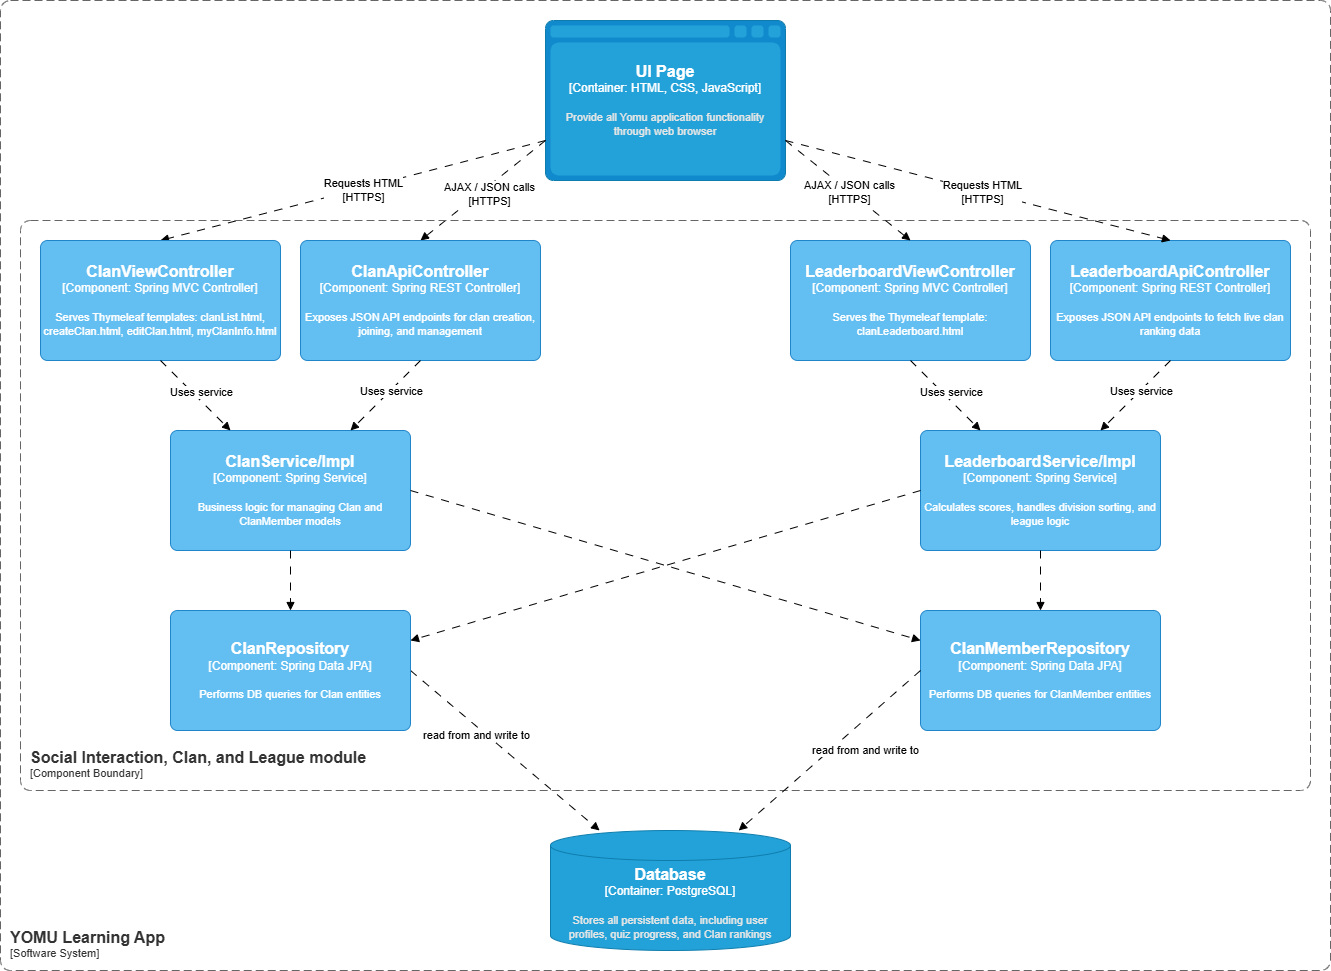

The diagram above was exported from draw.io. Its source (the exported page's mxGraphModel, read from the mxfile embedded in the PNG):
<mxGraphModel dx="3407" dy="1393" grid="1" gridSize="10" guides="1" tooltips="1" connect="1" arrows="1" fold="1" page="0" pageScale="1" pageWidth="827" pageHeight="1169" math="0" shadow="0">
  <root>
    <mxCell id="0" />
    <mxCell id="1" parent="0" />
    <object placeholders="1" c4Name="UI Page" c4Type="Container" c4Technology="HTML, CSS, JavaScript" c4Description="Provide all Yomu application functionality through web browser" label="&lt;font style=&quot;font-size: 16px&quot;&gt;&lt;b&gt;%c4Name%&lt;/b&gt;&lt;/font&gt;&lt;div&gt;[%c4Type%:&amp;nbsp;%c4Technology%]&lt;/div&gt;&lt;br&gt;&lt;div&gt;&lt;font style=&quot;font-size: 11px&quot;&gt;&lt;font color=&quot;#E6E6E6&quot;&gt;%c4Description%&lt;/font&gt;&lt;/font&gt;&lt;/div&gt;" id="2">
      <mxCell parent="1" style="shape=mxgraph.c4.webBrowserContainer2;whiteSpace=wrap;html=1;boundedLbl=1;rounded=0;labelBackgroundColor=none;strokeColor=#118ACD;fillColor=#23A2D9;strokeColor=#118ACD;strokeColor2=#0E7DAD;fontSize=12;fontColor=#ffffff;align=center;metaEdit=1;points=[[0.5,0,0],[1,0.25,0],[1,0.5,0],[1,0.75,0],[0.5,1,0],[0,0.75,0],[0,0.5,0],[0,0.25,0]];resizable=0;" vertex="1">
        <mxGeometry height="160" width="240" x="565" y="430" as="geometry" />
      </mxCell>
    </object>
    <object placeholders="1" c4Name="Database" c4Type="Container" c4Technology="PostgreSQL" c4Description="Stores all persistent data, including user&#10;profiles, quiz progress, and Clan rankings" label="&lt;font style=&quot;font-size: 16px&quot;&gt;&lt;b&gt;%c4Name%&lt;/b&gt;&lt;/font&gt;&lt;div&gt;[%c4Type%:&amp;nbsp;%c4Technology%]&lt;/div&gt;&lt;br&gt;&lt;div&gt;&lt;font style=&quot;font-size: 11px&quot;&gt;&lt;font color=&quot;#E6E6E6&quot;&gt;%c4Description%&lt;/font&gt;&lt;/font&gt;&lt;/div&gt;" id="3">
      <mxCell parent="1" style="shape=cylinder3;size=15;whiteSpace=wrap;html=1;boundedLbl=1;rounded=0;labelBackgroundColor=none;fillColor=#23A2D9;fontSize=12;fontColor=#ffffff;align=center;strokeColor=#0E7DAD;metaEdit=1;points=[[0.5,0,0],[1,0.25,0],[1,0.5,0],[1,0.75,0],[0.5,1,0],[0,0.75,0],[0,0.5,0],[0,0.25,0]];resizable=0;" vertex="1">
        <mxGeometry height="120" width="240" x="570" y="1240" as="geometry" />
      </mxCell>
    </object>
    <mxCell id="4" edge="1" parent="1" source="2" style="rounded=0;orthogonalLoop=1;jettySize=auto;html=1;entryX=0.5;entryY=0;entryDx=0;entryDy=0;entryPerimeter=0;endArrow=block;endFill=1;dashed=1;dashPattern=8 8;exitX=0;exitY=0.75;exitDx=0;exitDy=0;exitPerimeter=0;labelBackgroundColor=none;" target="12">
      <mxGeometry relative="1" as="geometry">
        <mxPoint x="800" y="860" as="sourcePoint" />
        <mxPoint x="280" y="690" as="targetPoint" />
      </mxGeometry>
    </mxCell>
    <mxCell id="5" connectable="0" parent="4" style="edgeLabel;html=1;align=center;verticalAlign=middle;resizable=0;points=[];labelBackgroundColor=default;" value="Requests HTML&lt;br&gt;[HTTPS]" vertex="1">
      <mxGeometry relative="1" x="-0.132" y="3" as="geometry">
        <mxPoint x="-17" y="2" as="offset" />
      </mxGeometry>
    </mxCell>
    <mxCell id="6" edge="1" parent="1" source="19" style="rounded=0;orthogonalLoop=1;jettySize=auto;html=1;endArrow=block;endFill=1;dashed=1;dashPattern=8 8;exitX=1;exitY=0.5;exitDx=0;exitDy=0;exitPerimeter=0;labelBackgroundColor=none;" target="3">
      <mxGeometry relative="1" as="geometry">
        <mxPoint x="300" y="940" as="sourcePoint" />
        <mxPoint x="729" y="1100" as="targetPoint" />
      </mxGeometry>
    </mxCell>
    <mxCell id="7" connectable="0" parent="6" style="edgeLabel;html=1;align=center;verticalAlign=middle;resizable=0;points=[];labelBackgroundColor=default;" value="read from and write to" vertex="1">
      <mxGeometry relative="1" x="-0.132" y="3" as="geometry">
        <mxPoint x="-19" y="-3" as="offset" />
      </mxGeometry>
    </mxCell>
    <object placeholders="1" c4Name="YOMU Learning App" c4Type="SystemScopeBoundary" c4Application="Software System" label="&lt;font style=&quot;font-size: 16px&quot;&gt;&lt;b&gt;&lt;div style=&quot;text-align: left&quot;&gt;%c4Name%&lt;/div&gt;&lt;/b&gt;&lt;/font&gt;&lt;div style=&quot;text-align: left&quot;&gt;[%c4Application%]&lt;/div&gt;" id="8">
      <mxCell parent="1" style="rounded=1;fontSize=11;whiteSpace=wrap;html=1;dashed=1;arcSize=20;fillColor=none;strokeColor=#666666;fontColor=#333333;labelBackgroundColor=none;align=left;verticalAlign=bottom;labelBorderColor=none;spacingTop=0;spacing=10;dashPattern=8 4;metaEdit=1;rotatable=0;perimeter=rectanglePerimeter;noLabel=0;labelPadding=0;allowArrows=0;connectable=0;expand=0;recursiveResize=0;editable=1;pointerEvents=0;absoluteArcSize=1;points=[[0.25,0,0],[0.5,0,0],[0.75,0,0],[1,0.25,0],[1,0.5,0],[1,0.75,0],[0.75,1,0],[0.5,1,0],[0.25,1,0],[0,0.75,0],[0,0.5,0],[0,0.25,0]];" vertex="1">
        <mxGeometry height="970" width="1330" x="20" y="410" as="geometry" />
      </mxCell>
    </object>
    <mxCell id="9" edge="1" parent="1" source="2" style="rounded=0;orthogonalLoop=1;jettySize=auto;html=1;entryX=0.5;entryY=0;entryDx=0;entryDy=0;entryPerimeter=0;endArrow=block;endFill=1;dashed=1;dashPattern=8 8;exitX=0;exitY=0.75;exitDx=0;exitDy=0;exitPerimeter=0;labelBackgroundColor=none;" target="13">
      <mxGeometry relative="1" as="geometry">
        <mxPoint x="480" y="660" as="sourcePoint" />
        <mxPoint x="560" y="690" as="targetPoint" />
      </mxGeometry>
    </mxCell>
    <mxCell id="10" connectable="0" parent="9" style="edgeLabel;html=1;align=center;verticalAlign=middle;resizable=0;points=[];labelBackgroundColor=default;" value="AJAX / JSON calls&lt;br&gt;[HTTPS]" vertex="1">
      <mxGeometry relative="1" x="-0.132" y="3" as="geometry">
        <mxPoint x="-5" y="6" as="offset" />
      </mxGeometry>
    </mxCell>
    <object placeholders="1" c4Name="Social Interaction, Clan, and League module" c4Type="ContainerScopeBoundary" c4Application="Component Boundary" label="&lt;font style=&quot;font-size: 16px&quot;&gt;&lt;b&gt;&lt;div style=&quot;text-align: left&quot;&gt;%c4Name%&lt;/div&gt;&lt;/b&gt;&lt;/font&gt;&lt;div style=&quot;text-align: left&quot;&gt;[%c4Application%]&lt;/div&gt;" id="11">
      <mxCell parent="1" style="rounded=1;fontSize=11;whiteSpace=wrap;html=1;dashed=1;arcSize=20;fillColor=none;strokeColor=#666666;fontColor=#333333;labelBackgroundColor=none;align=left;verticalAlign=bottom;labelBorderColor=none;spacingTop=0;spacing=10;dashPattern=8 4;metaEdit=1;rotatable=0;perimeter=rectanglePerimeter;noLabel=0;labelPadding=0;allowArrows=0;connectable=0;expand=0;recursiveResize=0;editable=1;pointerEvents=0;absoluteArcSize=1;points=[[0.25,0,0],[0.5,0,0],[0.75,0,0],[1,0.25,0],[1,0.5,0],[1,0.75,0],[0.75,1,0],[0.5,1,0],[0.25,1,0],[0,0.75,0],[0,0.5,0],[0,0.25,0]];" vertex="1">
        <mxGeometry height="570" width="1290" x="40" y="630" as="geometry" />
      </mxCell>
    </object>
    <object placeholders="1" c4Name="ClanViewController" c4Type="Component" c4Technology="Spring MVC Controller" c4Description="Serves Thymeleaf templates: clanList.html, createClan.html, editClan.html, myClanInfo.html" label="&lt;font style=&quot;font-size: 16px&quot;&gt;&lt;b&gt;%c4Name%&lt;/b&gt;&lt;/font&gt;&lt;div&gt;[%c4Type%: %c4Technology%]&lt;/div&gt;&lt;br&gt;&lt;div&gt;&lt;font style=&quot;font-size: 11px&quot;&gt;%c4Description%&lt;/font&gt;&lt;/div&gt;" id="12">
      <mxCell parent="1" style="rounded=1;whiteSpace=wrap;html=1;labelBackgroundColor=none;fillColor=#63BEF2;fontColor=#ffffff;align=center;arcSize=6;strokeColor=#2086C9;metaEdit=1;resizable=0;points=[[0.25,0,0],[0.5,0,0],[0.75,0,0],[1,0.25,0],[1,0.5,0],[1,0.75,0],[0.75,1,0],[0.5,1,0],[0.25,1,0],[0,0.75,0],[0,0.5,0],[0,0.25,0]];" vertex="1">
        <mxGeometry height="120" width="240" x="60" y="650" as="geometry" />
      </mxCell>
    </object>
    <object placeholders="1" c4Name="ClanApiController" c4Type="Component" c4Technology="Spring REST Controller" c4Description="Exposes JSON API endpoints for clan creation, joining, and management" label="&lt;font style=&quot;font-size: 16px&quot;&gt;&lt;b&gt;%c4Name%&lt;/b&gt;&lt;/font&gt;&lt;div&gt;[%c4Type%: %c4Technology%]&lt;/div&gt;&lt;br&gt;&lt;div&gt;&lt;font style=&quot;font-size: 11px&quot;&gt;%c4Description%&lt;/font&gt;&lt;/div&gt;" id="13">
      <mxCell parent="1" style="rounded=1;whiteSpace=wrap;html=1;labelBackgroundColor=none;fillColor=#63BEF2;fontColor=#ffffff;align=center;arcSize=6;strokeColor=#2086C9;metaEdit=1;resizable=0;points=[[0.25,0,0],[0.5,0,0],[0.75,0,0],[1,0.25,0],[1,0.5,0],[1,0.75,0],[0.75,1,0],[0.5,1,0],[0.25,1,0],[0,0.75,0],[0,0.5,0],[0,0.25,0]];" vertex="1">
        <mxGeometry height="120" width="240" x="320" y="650" as="geometry" />
      </mxCell>
    </object>
    <object placeholders="1" c4Name="LeaderboardApiController" c4Type="Component" c4Technology="Spring REST Controller" c4Description="Exposes JSON API endpoints to fetch live clan ranking data" label="&lt;font style=&quot;font-size: 16px&quot;&gt;&lt;b&gt;%c4Name%&lt;/b&gt;&lt;/font&gt;&lt;div&gt;[%c4Type%: %c4Technology%]&lt;/div&gt;&lt;br&gt;&lt;div&gt;&lt;font style=&quot;font-size: 11px&quot;&gt;%c4Description%&lt;/font&gt;&lt;/div&gt;" id="14">
      <mxCell parent="1" style="rounded=1;whiteSpace=wrap;html=1;labelBackgroundColor=none;fillColor=#63BEF2;fontColor=#ffffff;align=center;arcSize=6;strokeColor=#2086C9;metaEdit=1;resizable=0;points=[[0.25,0,0],[0.5,0,0],[0.75,0,0],[1,0.25,0],[1,0.5,0],[1,0.75,0],[0.75,1,0],[0.5,1,0],[0.25,1,0],[0,0.75,0],[0,0.5,0],[0,0.25,0]];" vertex="1">
        <mxGeometry height="120" width="240" x="1070" y="650" as="geometry" />
      </mxCell>
    </object>
    <object placeholders="1" c4Name="LeaderboardViewController" c4Type="Component" c4Technology="Spring MVC Controller" c4Description="Serves the Thymeleaf template: clanLeaderboard.html" label="&lt;font style=&quot;font-size: 16px&quot;&gt;&lt;b&gt;%c4Name%&lt;/b&gt;&lt;/font&gt;&lt;div&gt;[%c4Type%: %c4Technology%]&lt;/div&gt;&lt;br&gt;&lt;div&gt;&lt;font style=&quot;font-size: 11px&quot;&gt;%c4Description%&lt;/font&gt;&lt;/div&gt;" id="15">
      <mxCell parent="1" style="rounded=1;whiteSpace=wrap;html=1;labelBackgroundColor=none;fillColor=#63BEF2;fontColor=#ffffff;align=center;arcSize=6;strokeColor=#2086C9;metaEdit=1;resizable=0;points=[[0.25,0,0],[0.5,0,0],[0.75,0,0],[1,0.25,0],[1,0.5,0],[1,0.75,0],[0.75,1,0],[0.5,1,0],[0.25,1,0],[0,0.75,0],[0,0.5,0],[0,0.25,0]];" vertex="1">
        <mxGeometry height="120" width="240" x="810" y="650" as="geometry" />
      </mxCell>
    </object>
    <object placeholders="1" c4Name="LeaderboardService/Impl" c4Type="Component" c4Technology="Spring Service" c4Description="Calculates scores, handles division sorting, and league logic" label="&lt;font style=&quot;font-size: 16px&quot;&gt;&lt;b&gt;%c4Name%&lt;/b&gt;&lt;/font&gt;&lt;div&gt;[%c4Type%: %c4Technology%]&lt;/div&gt;&lt;br&gt;&lt;div&gt;&lt;font style=&quot;font-size: 11px&quot;&gt;%c4Description%&lt;/font&gt;&lt;/div&gt;" id="16">
      <mxCell parent="1" style="rounded=1;whiteSpace=wrap;html=1;labelBackgroundColor=none;fillColor=#63BEF2;fontColor=#ffffff;align=center;arcSize=6;strokeColor=#2086C9;metaEdit=1;resizable=0;points=[[0.25,0,0],[0.5,0,0],[0.75,0,0],[1,0.25,0],[1,0.5,0],[1,0.75,0],[0.75,1,0],[0.5,1,0],[0.25,1,0],[0,0.75,0],[0,0.5,0],[0,0.25,0]];" vertex="1">
        <mxGeometry height="120" width="240" x="940" y="840" as="geometry" />
      </mxCell>
    </object>
    <object placeholders="1" c4Name="ClanService/Impl" c4Type="Component" c4Technology="Spring Service" c4Description="Business logic for managing Clan and ClanMember models" label="&lt;font style=&quot;font-size: 16px&quot;&gt;&lt;b&gt;%c4Name%&lt;/b&gt;&lt;/font&gt;&lt;div&gt;[%c4Type%: %c4Technology%]&lt;/div&gt;&lt;br&gt;&lt;div&gt;&lt;font style=&quot;font-size: 11px&quot;&gt;%c4Description%&lt;/font&gt;&lt;/div&gt;" id="17">
      <mxCell parent="1" style="rounded=1;whiteSpace=wrap;html=1;labelBackgroundColor=none;fillColor=#63BEF2;fontColor=#ffffff;align=center;arcSize=6;strokeColor=#2086C9;metaEdit=1;resizable=0;points=[[0.25,0,0],[0.5,0,0],[0.75,0,0],[1,0.25,0],[1,0.5,0],[1,0.75,0],[0.75,1,0],[0.5,1,0],[0.25,1,0],[0,0.75,0],[0,0.5,0],[0,0.25,0]];" vertex="1">
        <mxGeometry height="120" width="240" x="190" y="840" as="geometry" />
      </mxCell>
    </object>
    <object placeholders="1" c4Name="ClanMemberRepository" c4Type="Component" c4Technology="Spring Data JPA" c4Description="Performs DB queries for ClanMember entities" label="&lt;font style=&quot;font-size: 16px&quot;&gt;&lt;b&gt;%c4Name%&lt;/b&gt;&lt;/font&gt;&lt;div&gt;[%c4Type%: %c4Technology%]&lt;/div&gt;&lt;br&gt;&lt;div&gt;&lt;font style=&quot;font-size: 11px&quot;&gt;%c4Description%&lt;/font&gt;&lt;/div&gt;" id="18">
      <mxCell parent="1" style="rounded=1;whiteSpace=wrap;html=1;labelBackgroundColor=none;fillColor=#63BEF2;fontColor=#ffffff;align=center;arcSize=6;strokeColor=#2086C9;metaEdit=1;resizable=0;points=[[0.25,0,0],[0.5,0,0],[0.75,0,0],[1,0.25,0],[1,0.5,0],[1,0.75,0],[0.75,1,0],[0.5,1,0],[0.25,1,0],[0,0.75,0],[0,0.5,0],[0,0.25,0]];" vertex="1">
        <mxGeometry height="120" width="240" x="940" y="1020" as="geometry" />
      </mxCell>
    </object>
    <object placeholders="1" c4Name="ClanRepository" c4Type="Component" c4Technology="Spring Data JPA" c4Description="Performs DB queries for Clan entities" label="&lt;font style=&quot;font-size: 16px&quot;&gt;&lt;b&gt;%c4Name%&lt;/b&gt;&lt;/font&gt;&lt;div&gt;[%c4Type%: %c4Technology%]&lt;/div&gt;&lt;br&gt;&lt;div&gt;&lt;font style=&quot;font-size: 11px&quot;&gt;%c4Description%&lt;/font&gt;&lt;/div&gt;" id="19">
      <mxCell parent="1" style="rounded=1;whiteSpace=wrap;html=1;labelBackgroundColor=none;fillColor=#63BEF2;fontColor=#ffffff;align=center;arcSize=6;strokeColor=#2086C9;metaEdit=1;resizable=0;points=[[0.25,0,0],[0.5,0,0],[0.75,0,0],[1,0.25,0],[1,0.5,0],[1,0.75,0],[0.75,1,0],[0.5,1,0],[0.25,1,0],[0,0.75,0],[0,0.5,0],[0,0.25,0]];" vertex="1">
        <mxGeometry height="120" width="240" x="190" y="1020" as="geometry" />
      </mxCell>
    </object>
    <mxCell id="20" edge="1" parent="1" source="2" style="rounded=0;orthogonalLoop=1;jettySize=auto;html=1;entryX=0.5;entryY=0;entryDx=0;entryDy=0;entryPerimeter=0;endArrow=block;endFill=1;dashed=1;dashPattern=8 8;exitX=1;exitY=0.75;exitDx=0;exitDy=0;exitPerimeter=0;labelBackgroundColor=none;" target="15">
      <mxGeometry relative="1" as="geometry">
        <mxPoint x="560" y="630" as="sourcePoint" />
        <mxPoint x="560" y="800" as="targetPoint" />
      </mxGeometry>
    </mxCell>
    <mxCell id="21" connectable="0" parent="20" style="edgeLabel;html=1;align=center;verticalAlign=middle;resizable=0;points=[];labelBackgroundColor=default;" value="AJAX / JSON calls&lt;br&gt;[HTTPS]" vertex="1">
      <mxGeometry relative="1" x="-0.132" y="3" as="geometry">
        <mxPoint x="6" y="9" as="offset" />
      </mxGeometry>
    </mxCell>
    <mxCell id="22" edge="1" parent="1" source="2" style="rounded=0;orthogonalLoop=1;jettySize=auto;html=1;entryX=0.5;entryY=0;entryDx=0;entryDy=0;entryPerimeter=0;endArrow=block;endFill=1;dashed=1;dashPattern=8 8;exitX=1;exitY=0.75;exitDx=0;exitDy=0;exitPerimeter=0;labelBackgroundColor=none;" target="14">
      <mxGeometry relative="1" as="geometry">
        <mxPoint x="930" y="630" as="sourcePoint" />
        <mxPoint x="930" y="800" as="targetPoint" />
      </mxGeometry>
    </mxCell>
    <mxCell id="23" connectable="0" parent="22" style="edgeLabel;html=1;align=center;verticalAlign=middle;resizable=0;points=[];labelBackgroundColor=default;" value="Requests HTML&lt;br&gt;[HTTPS]" vertex="1">
      <mxGeometry relative="1" x="-0.132" y="3" as="geometry">
        <mxPoint x="27" y="10" as="offset" />
      </mxGeometry>
    </mxCell>
    <mxCell id="24" edge="1" parent="1" source="13" style="rounded=0;orthogonalLoop=1;jettySize=auto;html=1;entryX=0.75;entryY=0;entryDx=0;entryDy=0;entryPerimeter=0;endArrow=block;endFill=1;dashed=1;dashPattern=8 8;exitX=0.5;exitY=1;exitDx=0;exitDy=0;exitPerimeter=0;labelBackgroundColor=none;" target="17">
      <mxGeometry relative="1" as="geometry">
        <mxPoint x="840" y="820" as="sourcePoint" />
        <mxPoint x="840" y="990" as="targetPoint" />
      </mxGeometry>
    </mxCell>
    <mxCell id="25" connectable="0" parent="24" style="edgeLabel;html=1;align=center;verticalAlign=middle;resizable=0;points=[];labelBackgroundColor=default;" value="Uses service" vertex="1">
      <mxGeometry relative="1" x="-0.132" y="3" as="geometry">
        <mxPoint x="-2" y="-3" as="offset" />
      </mxGeometry>
    </mxCell>
    <mxCell id="26" edge="1" parent="1" source="12" style="rounded=0;orthogonalLoop=1;jettySize=auto;html=1;entryX=0.25;entryY=0;entryDx=0;entryDy=0;entryPerimeter=0;endArrow=block;endFill=1;dashed=1;dashPattern=8 8;exitX=0.5;exitY=1;exitDx=0;exitDy=0;exitPerimeter=0;labelBackgroundColor=none;" target="17">
      <mxGeometry relative="1" as="geometry">
        <mxPoint x="440" y="850" as="sourcePoint" />
        <mxPoint x="440" y="1020" as="targetPoint" />
      </mxGeometry>
    </mxCell>
    <mxCell id="27" connectable="0" parent="26" style="edgeLabel;html=1;align=center;verticalAlign=middle;resizable=0;points=[];labelBackgroundColor=default;" value="Uses service" vertex="1">
      <mxGeometry relative="1" x="-0.132" y="3" as="geometry">
        <mxPoint x="7" y="2" as="offset" />
      </mxGeometry>
    </mxCell>
    <mxCell id="28" edge="1" parent="1" source="15" style="rounded=0;orthogonalLoop=1;jettySize=auto;html=1;entryX=0.25;entryY=0;entryDx=0;entryDy=0;entryPerimeter=0;endArrow=block;endFill=1;dashed=1;dashPattern=8 8;exitX=0.5;exitY=1;exitDx=0;exitDy=0;exitPerimeter=0;labelBackgroundColor=none;" target="16">
      <mxGeometry relative="1" as="geometry">
        <mxPoint x="830" y="910" as="sourcePoint" />
        <mxPoint x="830" y="1080" as="targetPoint" />
      </mxGeometry>
    </mxCell>
    <mxCell id="29" connectable="0" parent="28" style="edgeLabel;html=1;align=center;verticalAlign=middle;resizable=0;points=[];labelBackgroundColor=default;" value="Uses service" vertex="1">
      <mxGeometry relative="1" x="-0.132" y="3" as="geometry">
        <mxPoint x="7" y="2" as="offset" />
      </mxGeometry>
    </mxCell>
    <mxCell id="30" edge="1" parent="1" source="14" style="rounded=0;orthogonalLoop=1;jettySize=auto;html=1;entryX=0.75;entryY=0;entryDx=0;entryDy=0;entryPerimeter=0;endArrow=block;endFill=1;dashed=1;dashPattern=8 8;exitX=0.5;exitY=1;exitDx=0;exitDy=0;exitPerimeter=0;labelBackgroundColor=none;" target="16">
      <mxGeometry relative="1" as="geometry">
        <mxPoint x="1120" y="940" as="sourcePoint" />
        <mxPoint x="1120" y="1110" as="targetPoint" />
      </mxGeometry>
    </mxCell>
    <mxCell id="31" connectable="0" parent="30" style="edgeLabel;html=1;align=center;verticalAlign=middle;resizable=0;points=[];labelBackgroundColor=default;" value="Uses service" vertex="1">
      <mxGeometry relative="1" x="-0.132" y="3" as="geometry">
        <mxPoint x="-2" y="-3" as="offset" />
      </mxGeometry>
    </mxCell>
    <mxCell id="32" edge="1" parent="1" source="16" style="rounded=0;orthogonalLoop=1;jettySize=auto;html=1;entryX=0.5;entryY=0;entryDx=0;entryDy=0;entryPerimeter=0;endArrow=block;endFill=1;dashed=1;dashPattern=8 8;exitX=0.5;exitY=1;exitDx=0;exitDy=0;exitPerimeter=0;labelBackgroundColor=none;" target="18">
      <mxGeometry relative="1" as="geometry">
        <mxPoint x="980" y="1110" as="sourcePoint" />
        <mxPoint x="980" y="1280" as="targetPoint" />
      </mxGeometry>
    </mxCell>
    <mxCell id="33" edge="1" parent="1" source="17" style="rounded=0;orthogonalLoop=1;jettySize=auto;html=1;entryX=0.5;entryY=0;entryDx=0;entryDy=0;entryPerimeter=0;endArrow=block;endFill=1;dashed=1;dashPattern=8 8;exitX=0.5;exitY=1;exitDx=0;exitDy=0;exitPerimeter=0;labelBackgroundColor=none;" target="19">
      <mxGeometry relative="1" as="geometry">
        <mxPoint x="690" y="1180" as="sourcePoint" />
        <mxPoint x="690" y="1350" as="targetPoint" />
      </mxGeometry>
    </mxCell>
    <mxCell id="34" edge="1" parent="1" source="18" style="rounded=0;orthogonalLoop=1;jettySize=auto;html=1;endArrow=block;endFill=1;dashed=1;dashPattern=8 8;exitX=0;exitY=0.5;exitDx=0;exitDy=0;exitPerimeter=0;labelBackgroundColor=none;" target="3">
      <mxGeometry relative="1" as="geometry">
        <mxPoint x="860" y="1290" as="sourcePoint" />
        <mxPoint x="860" y="1460" as="targetPoint" />
      </mxGeometry>
    </mxCell>
    <mxCell id="35" connectable="0" parent="34" style="edgeLabel;html=1;align=center;verticalAlign=middle;resizable=0;points=[];labelBackgroundColor=default;" value="read from and write to" vertex="1">
      <mxGeometry relative="1" x="-0.132" y="3" as="geometry">
        <mxPoint x="21" y="6" as="offset" />
      </mxGeometry>
    </mxCell>
    <mxCell id="36" edge="1" parent="1" source="17" style="rounded=0;orthogonalLoop=1;jettySize=auto;html=1;entryX=0;entryY=0.25;entryDx=0;entryDy=0;entryPerimeter=0;endArrow=block;endFill=1;dashed=1;dashPattern=8 8;exitX=1;exitY=0.5;exitDx=0;exitDy=0;exitPerimeter=0;labelBackgroundColor=none;" target="18">
      <mxGeometry relative="1" as="geometry">
        <mxPoint x="490" y="830" as="sourcePoint" />
        <mxPoint x="420" y="900" as="targetPoint" />
      </mxGeometry>
    </mxCell>
    <mxCell id="37" edge="1" parent="1" source="16" style="rounded=0;orthogonalLoop=1;jettySize=auto;html=1;entryX=1;entryY=0.25;entryDx=0;entryDy=0;entryPerimeter=0;endArrow=block;endFill=1;dashed=1;dashPattern=8 8;exitX=0;exitY=0.5;exitDx=0;exitDy=0;exitPerimeter=0;labelBackgroundColor=none;" target="19">
      <mxGeometry relative="1" as="geometry">
        <mxPoint x="770" y="990" as="sourcePoint" />
        <mxPoint x="1280" y="1140" as="targetPoint" />
      </mxGeometry>
    </mxCell>
  </root>
</mxGraphModel>